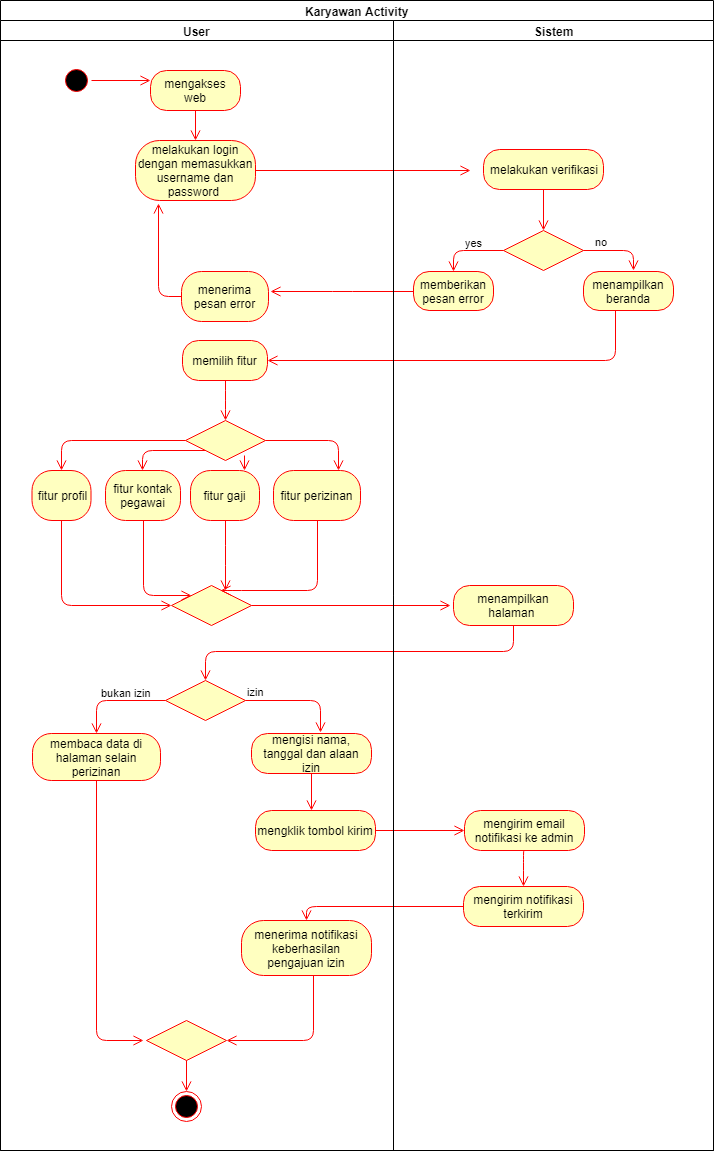

The diagram above was exported from draw.io. Its source (the exported page's mxGraphModel, read from the mxfile embedded in the PNG):
<mxGraphModel dx="868" dy="1604" grid="1" gridSize="10" guides="1" tooltips="1" connect="1" arrows="1" fold="1" page="1" pageScale="1" pageWidth="827" pageHeight="1169" math="0" shadow="0">
  <root>
    <mxCell id="0" />
    <mxCell id="1" parent="0" />
    <mxCell id="wMrzQ9i5Yjg6TsxoMLH2-11" value="Karyawan Activity" style="swimlane;html=1;childLayout=stackLayout;resizeParent=1;resizeParentMax=0;startSize=20;" parent="1" vertex="1">
      <mxGeometry x="57" y="-800" width="713" height="1150" as="geometry" />
    </mxCell>
    <mxCell id="wMrzQ9i5Yjg6TsxoMLH2-12" value="User" style="swimlane;html=1;startSize=20;" parent="wMrzQ9i5Yjg6TsxoMLH2-11" vertex="1">
      <mxGeometry y="20" width="393" height="1130" as="geometry" />
    </mxCell>
    <mxCell id="wMrzQ9i5Yjg6TsxoMLH2-16" value="" style="ellipse;html=1;shape=startState;fillColor=#000000;strokeColor=#ff0000;" parent="wMrzQ9i5Yjg6TsxoMLH2-12" vertex="1">
      <mxGeometry x="61" y="45" width="30" height="30" as="geometry" />
    </mxCell>
    <mxCell id="wMrzQ9i5Yjg6TsxoMLH2-17" value="" style="edgeStyle=orthogonalEdgeStyle;html=1;verticalAlign=bottom;endArrow=open;endSize=8;strokeColor=#ff0000;entryX=0;entryY=0.25;entryDx=0;entryDy=0;" parent="wMrzQ9i5Yjg6TsxoMLH2-12" source="wMrzQ9i5Yjg6TsxoMLH2-16" edge="1" target="3ygSTChkmW4-3VR6TERX-16">
      <mxGeometry relative="1" as="geometry">
        <mxPoint x="135" y="100" as="targetPoint" />
      </mxGeometry>
    </mxCell>
    <mxCell id="wMrzQ9i5Yjg6TsxoMLH2-26" value="" style="edgeStyle=orthogonalEdgeStyle;html=1;verticalAlign=bottom;endArrow=open;endSize=8;strokeColor=#ff0000;" parent="wMrzQ9i5Yjg6TsxoMLH2-12" source="wMrzQ9i5Yjg6TsxoMLH2-25" edge="1">
      <mxGeometry relative="1" as="geometry">
        <mxPoint x="311" y="790" as="targetPoint" />
      </mxGeometry>
    </mxCell>
    <mxCell id="wMrzQ9i5Yjg6TsxoMLH2-42" value="" style="ellipse;html=1;shape=endState;fillColor=#000000;strokeColor=#ff0000;" parent="wMrzQ9i5Yjg6TsxoMLH2-12" vertex="1">
      <mxGeometry x="171" y="1071" width="30" height="30" as="geometry" />
    </mxCell>
    <mxCell id="3ygSTChkmW4-3VR6TERX-8" value="menerima notifikasi keberhasilan pengajuan izin" style="rounded=1;whiteSpace=wrap;html=1;arcSize=40;fontColor=#000000;fillColor=#ffffc0;strokeColor=#ff0000;" vertex="1" parent="wMrzQ9i5Yjg6TsxoMLH2-12">
      <mxGeometry x="241" y="900" width="130" height="55" as="geometry" />
    </mxCell>
    <mxCell id="3ygSTChkmW4-3VR6TERX-9" value="" style="edgeStyle=orthogonalEdgeStyle;html=1;verticalAlign=bottom;endArrow=open;endSize=8;strokeColor=#ff0000;entryX=1;entryY=0.5;entryDx=0;entryDy=0;" edge="1" source="3ygSTChkmW4-3VR6TERX-8" parent="wMrzQ9i5Yjg6TsxoMLH2-12" target="3ygSTChkmW4-3VR6TERX-79">
      <mxGeometry relative="1" as="geometry">
        <mxPoint x="306" y="1020" as="targetPoint" />
        <Array as="points">
          <mxPoint x="313" y="1020" />
        </Array>
      </mxGeometry>
    </mxCell>
    <mxCell id="3ygSTChkmW4-3VR6TERX-11" value="mengklik tombol kirim" style="rounded=1;whiteSpace=wrap;html=1;arcSize=40;fontColor=#000000;fillColor=#ffffc0;strokeColor=#ff0000;" vertex="1" parent="wMrzQ9i5Yjg6TsxoMLH2-12">
      <mxGeometry x="255" y="790" width="120" height="40" as="geometry" />
    </mxCell>
    <mxCell id="3ygSTChkmW4-3VR6TERX-16" value="mengakses web" style="rounded=1;whiteSpace=wrap;html=1;arcSize=40;fontColor=#000000;fillColor=#ffffc0;strokeColor=#ff0000;" vertex="1" parent="wMrzQ9i5Yjg6TsxoMLH2-12">
      <mxGeometry x="150" y="50" width="90" height="40" as="geometry" />
    </mxCell>
    <mxCell id="3ygSTChkmW4-3VR6TERX-17" value="" style="edgeStyle=orthogonalEdgeStyle;html=1;verticalAlign=bottom;endArrow=open;endSize=8;strokeColor=#ff0000;entryX=0.5;entryY=0;entryDx=0;entryDy=0;" edge="1" source="3ygSTChkmW4-3VR6TERX-16" parent="wMrzQ9i5Yjg6TsxoMLH2-12" target="3ygSTChkmW4-3VR6TERX-18">
      <mxGeometry relative="1" as="geometry">
        <mxPoint x="250" y="110" as="targetPoint" />
      </mxGeometry>
    </mxCell>
    <mxCell id="3ygSTChkmW4-3VR6TERX-18" value="melakukan login dengan memasukkan username dan password&amp;nbsp;" style="rounded=1;whiteSpace=wrap;html=1;arcSize=40;fontColor=#000000;fillColor=#ffffc0;strokeColor=#ff0000;" vertex="1" parent="wMrzQ9i5Yjg6TsxoMLH2-12">
      <mxGeometry x="135" y="120" width="120" height="60" as="geometry" />
    </mxCell>
    <mxCell id="3ygSTChkmW4-3VR6TERX-19" value="" style="edgeStyle=orthogonalEdgeStyle;html=1;verticalAlign=bottom;endArrow=open;endSize=8;strokeColor=#ff0000;" edge="1" source="3ygSTChkmW4-3VR6TERX-18" parent="wMrzQ9i5Yjg6TsxoMLH2-12">
      <mxGeometry relative="1" as="geometry">
        <mxPoint x="470" y="150" as="targetPoint" />
      </mxGeometry>
    </mxCell>
    <mxCell id="3ygSTChkmW4-3VR6TERX-40" value="menerima pesan error" style="rounded=1;whiteSpace=wrap;html=1;arcSize=40;fontColor=#000000;fillColor=#ffffc0;strokeColor=#ff0000;" vertex="1" parent="wMrzQ9i5Yjg6TsxoMLH2-12">
      <mxGeometry x="181" y="251" width="87" height="50" as="geometry" />
    </mxCell>
    <mxCell id="3ygSTChkmW4-3VR6TERX-41" value="" style="edgeStyle=orthogonalEdgeStyle;html=1;verticalAlign=bottom;endArrow=open;endSize=8;strokeColor=#ff0000;entryX=0.192;entryY=1.05;entryDx=0;entryDy=0;entryPerimeter=0;exitX=0;exitY=0.5;exitDx=0;exitDy=0;" edge="1" source="3ygSTChkmW4-3VR6TERX-40" parent="wMrzQ9i5Yjg6TsxoMLH2-12" target="3ygSTChkmW4-3VR6TERX-18">
      <mxGeometry relative="1" as="geometry">
        <mxPoint x="225" y="340" as="targetPoint" />
      </mxGeometry>
    </mxCell>
    <mxCell id="3ygSTChkmW4-3VR6TERX-44" value="memilih fitur" style="rounded=1;whiteSpace=wrap;html=1;arcSize=40;fontColor=#000000;fillColor=#ffffc0;strokeColor=#ff0000;" vertex="1" parent="wMrzQ9i5Yjg6TsxoMLH2-12">
      <mxGeometry x="182" y="320" width="85" height="40" as="geometry" />
    </mxCell>
    <mxCell id="3ygSTChkmW4-3VR6TERX-45" value="" style="edgeStyle=orthogonalEdgeStyle;html=1;verticalAlign=bottom;endArrow=open;endSize=8;strokeColor=#ff0000;" edge="1" source="3ygSTChkmW4-3VR6TERX-44" parent="wMrzQ9i5Yjg6TsxoMLH2-12" target="3ygSTChkmW4-3VR6TERX-49">
      <mxGeometry relative="1" as="geometry">
        <mxPoint x="225" y="420" as="targetPoint" />
      </mxGeometry>
    </mxCell>
    <mxCell id="3ygSTChkmW4-3VR6TERX-49" value="" style="rhombus;whiteSpace=wrap;html=1;fillColor=#ffffc0;strokeColor=#ff0000;" vertex="1" parent="wMrzQ9i5Yjg6TsxoMLH2-12">
      <mxGeometry x="185" y="400" width="80" height="40" as="geometry" />
    </mxCell>
    <mxCell id="3ygSTChkmW4-3VR6TERX-50" value="" style="edgeStyle=orthogonalEdgeStyle;html=1;align=left;verticalAlign=bottom;endArrow=open;endSize=8;strokeColor=#ff0000;entryX=0.75;entryY=0;entryDx=0;entryDy=0;" edge="1" source="3ygSTChkmW4-3VR6TERX-49" parent="wMrzQ9i5Yjg6TsxoMLH2-12" target="3ygSTChkmW4-3VR6TERX-60">
      <mxGeometry x="-1" relative="1" as="geometry">
        <mxPoint x="365" y="420" as="targetPoint" />
      </mxGeometry>
    </mxCell>
    <mxCell id="3ygSTChkmW4-3VR6TERX-51" value="" style="edgeStyle=orthogonalEdgeStyle;html=1;align=left;verticalAlign=top;endArrow=open;endSize=8;strokeColor=#ff0000;entryX=0.5;entryY=0;entryDx=0;entryDy=0;" edge="1" source="3ygSTChkmW4-3VR6TERX-49" parent="wMrzQ9i5Yjg6TsxoMLH2-12" target="3ygSTChkmW4-3VR6TERX-52">
      <mxGeometry x="-1" relative="1" as="geometry">
        <mxPoint x="70" y="420" as="targetPoint" />
      </mxGeometry>
    </mxCell>
    <mxCell id="3ygSTChkmW4-3VR6TERX-52" value="fitur profil" style="rounded=1;whiteSpace=wrap;html=1;arcSize=40;fontColor=#000000;fillColor=#ffffc0;strokeColor=#ff0000;" vertex="1" parent="wMrzQ9i5Yjg6TsxoMLH2-12">
      <mxGeometry x="31.5" y="450" width="59" height="50" as="geometry" />
    </mxCell>
    <mxCell id="3ygSTChkmW4-3VR6TERX-53" value="" style="edgeStyle=orthogonalEdgeStyle;html=1;verticalAlign=bottom;endArrow=open;endSize=8;strokeColor=#ff0000;entryX=0;entryY=0.5;entryDx=0;entryDy=0;" edge="1" source="3ygSTChkmW4-3VR6TERX-52" parent="wMrzQ9i5Yjg6TsxoMLH2-12" target="3ygSTChkmW4-3VR6TERX-69">
      <mxGeometry relative="1" as="geometry">
        <mxPoint x="61" y="530" as="targetPoint" />
        <Array as="points">
          <mxPoint x="61" y="585" />
        </Array>
      </mxGeometry>
    </mxCell>
    <mxCell id="3ygSTChkmW4-3VR6TERX-54" value="fitur kontak pegawai" style="rounded=1;whiteSpace=wrap;html=1;arcSize=40;fontColor=#000000;fillColor=#ffffc0;strokeColor=#ff0000;" vertex="1" parent="wMrzQ9i5Yjg6TsxoMLH2-12">
      <mxGeometry x="105" y="450" width="75" height="50" as="geometry" />
    </mxCell>
    <mxCell id="3ygSTChkmW4-3VR6TERX-55" value="" style="edgeStyle=orthogonalEdgeStyle;html=1;verticalAlign=bottom;endArrow=open;endSize=8;strokeColor=#ff0000;entryX=0;entryY=0;entryDx=0;entryDy=0;" edge="1" source="3ygSTChkmW4-3VR6TERX-54" parent="wMrzQ9i5Yjg6TsxoMLH2-12" target="3ygSTChkmW4-3VR6TERX-69">
      <mxGeometry relative="1" as="geometry">
        <mxPoint x="143" y="540" as="targetPoint" />
        <Array as="points">
          <mxPoint x="143" y="575" />
        </Array>
      </mxGeometry>
    </mxCell>
    <mxCell id="3ygSTChkmW4-3VR6TERX-58" value="fitur gaji" style="rounded=1;whiteSpace=wrap;html=1;arcSize=40;fontColor=#000000;fillColor=#ffffc0;strokeColor=#ff0000;" vertex="1" parent="wMrzQ9i5Yjg6TsxoMLH2-12">
      <mxGeometry x="190" y="450" width="69" height="50" as="geometry" />
    </mxCell>
    <mxCell id="3ygSTChkmW4-3VR6TERX-59" value="" style="edgeStyle=orthogonalEdgeStyle;html=1;verticalAlign=bottom;endArrow=open;endSize=8;strokeColor=#ff0000;" edge="1" source="3ygSTChkmW4-3VR6TERX-58" parent="wMrzQ9i5Yjg6TsxoMLH2-12">
      <mxGeometry relative="1" as="geometry">
        <mxPoint x="225" y="570" as="targetPoint" />
      </mxGeometry>
    </mxCell>
    <mxCell id="3ygSTChkmW4-3VR6TERX-60" value="fitur perizinan" style="rounded=1;whiteSpace=wrap;html=1;arcSize=40;fontColor=#000000;fillColor=#ffffc0;strokeColor=#ff0000;" vertex="1" parent="wMrzQ9i5Yjg6TsxoMLH2-12">
      <mxGeometry x="273" y="450" width="87" height="50" as="geometry" />
    </mxCell>
    <mxCell id="3ygSTChkmW4-3VR6TERX-62" value="" style="edgeStyle=orthogonalEdgeStyle;html=1;verticalAlign=bottom;endArrow=open;endSize=8;strokeColor=#ff0000;exitX=0;exitY=1;exitDx=0;exitDy=0;" edge="1" parent="wMrzQ9i5Yjg6TsxoMLH2-12" source="3ygSTChkmW4-3VR6TERX-49">
      <mxGeometry relative="1" as="geometry">
        <mxPoint x="142" y="450" as="targetPoint" />
        <mxPoint x="142" y="410" as="sourcePoint" />
      </mxGeometry>
    </mxCell>
    <mxCell id="3ygSTChkmW4-3VR6TERX-65" value="" style="edgeStyle=orthogonalEdgeStyle;html=1;verticalAlign=bottom;endArrow=open;endSize=8;strokeColor=#ff0000;" edge="1" parent="wMrzQ9i5Yjg6TsxoMLH2-12">
      <mxGeometry relative="1" as="geometry">
        <mxPoint x="243.5" y="450" as="targetPoint" />
        <mxPoint x="244" y="435" as="sourcePoint" />
        <Array as="points">
          <mxPoint x="244" y="435" />
          <mxPoint x="244" y="435" />
        </Array>
      </mxGeometry>
    </mxCell>
    <mxCell id="3ygSTChkmW4-3VR6TERX-69" value="" style="rhombus;whiteSpace=wrap;html=1;fillColor=#ffffc0;strokeColor=#ff0000;" vertex="1" parent="wMrzQ9i5Yjg6TsxoMLH2-12">
      <mxGeometry x="171" y="565" width="80" height="40" as="geometry" />
    </mxCell>
    <mxCell id="3ygSTChkmW4-3VR6TERX-70" value="" style="edgeStyle=orthogonalEdgeStyle;html=1;align=left;verticalAlign=bottom;endArrow=open;endSize=8;strokeColor=#ff0000;" edge="1" source="3ygSTChkmW4-3VR6TERX-69" parent="wMrzQ9i5Yjg6TsxoMLH2-12">
      <mxGeometry x="-0.9095" y="35" relative="1" as="geometry">
        <mxPoint x="450" y="585" as="targetPoint" />
        <mxPoint as="offset" />
      </mxGeometry>
    </mxCell>
    <mxCell id="3ygSTChkmW4-3VR6TERX-61" value="" style="edgeStyle=orthogonalEdgeStyle;html=1;verticalAlign=bottom;endArrow=open;endSize=8;strokeColor=#ff0000;" edge="1" source="3ygSTChkmW4-3VR6TERX-60" parent="wMrzQ9i5Yjg6TsxoMLH2-12">
      <mxGeometry relative="1" as="geometry">
        <mxPoint x="220" y="570" as="targetPoint" />
        <Array as="points">
          <mxPoint x="317" y="570" />
          <mxPoint x="231" y="570" />
        </Array>
      </mxGeometry>
    </mxCell>
    <mxCell id="3ygSTChkmW4-3VR6TERX-73" value="" style="rhombus;whiteSpace=wrap;html=1;fillColor=#ffffc0;strokeColor=#ff0000;" vertex="1" parent="wMrzQ9i5Yjg6TsxoMLH2-12">
      <mxGeometry x="165" y="660" width="80" height="40" as="geometry" />
    </mxCell>
    <mxCell id="3ygSTChkmW4-3VR6TERX-74" value="izin" style="edgeStyle=orthogonalEdgeStyle;html=1;align=left;verticalAlign=bottom;endArrow=open;endSize=8;strokeColor=#ff0000;entryX=0.575;entryY=-0.025;entryDx=0;entryDy=0;entryPerimeter=0;" edge="1" source="3ygSTChkmW4-3VR6TERX-73" parent="wMrzQ9i5Yjg6TsxoMLH2-12" target="wMrzQ9i5Yjg6TsxoMLH2-25">
      <mxGeometry x="-1" relative="1" as="geometry">
        <mxPoint x="345" y="680" as="targetPoint" />
      </mxGeometry>
    </mxCell>
    <mxCell id="3ygSTChkmW4-3VR6TERX-75" value="bukan izin" style="edgeStyle=orthogonalEdgeStyle;html=1;align=left;verticalAlign=top;endArrow=open;endSize=8;strokeColor=#ff0000;" edge="1" source="3ygSTChkmW4-3VR6TERX-73" parent="wMrzQ9i5Yjg6TsxoMLH2-12" target="3ygSTChkmW4-3VR6TERX-77">
      <mxGeometry x="0.2941" y="-20" relative="1" as="geometry">
        <mxPoint x="80" y="680" as="targetPoint" />
        <mxPoint as="offset" />
      </mxGeometry>
    </mxCell>
    <mxCell id="wMrzQ9i5Yjg6TsxoMLH2-25" value="mengisi nama, tanggal dan alaan izin" style="rounded=1;whiteSpace=wrap;html=1;arcSize=40;fontColor=#000000;fillColor=#ffffc0;strokeColor=#ff0000;" parent="wMrzQ9i5Yjg6TsxoMLH2-12" vertex="1">
      <mxGeometry x="251" y="713" width="120" height="40" as="geometry" />
    </mxCell>
    <mxCell id="3ygSTChkmW4-3VR6TERX-77" value="membaca data di halaman selain perizinan" style="rounded=1;whiteSpace=wrap;html=1;arcSize=40;fontColor=#000000;fillColor=#ffffc0;strokeColor=#ff0000;" vertex="1" parent="wMrzQ9i5Yjg6TsxoMLH2-12">
      <mxGeometry x="32" y="713" width="128" height="47" as="geometry" />
    </mxCell>
    <mxCell id="3ygSTChkmW4-3VR6TERX-78" value="" style="edgeStyle=orthogonalEdgeStyle;html=1;verticalAlign=bottom;endArrow=open;endSize=8;strokeColor=#ff0000;" edge="1" source="3ygSTChkmW4-3VR6TERX-77" parent="wMrzQ9i5Yjg6TsxoMLH2-12">
      <mxGeometry relative="1" as="geometry">
        <mxPoint x="143" y="1020" as="targetPoint" />
        <Array as="points">
          <mxPoint x="96" y="1020" />
        </Array>
      </mxGeometry>
    </mxCell>
    <mxCell id="3ygSTChkmW4-3VR6TERX-79" value="" style="rhombus;whiteSpace=wrap;html=1;fillColor=#ffffc0;strokeColor=#ff0000;" vertex="1" parent="wMrzQ9i5Yjg6TsxoMLH2-12">
      <mxGeometry x="146" y="1000" width="80" height="40" as="geometry" />
    </mxCell>
    <mxCell id="3ygSTChkmW4-3VR6TERX-81" value="" style="edgeStyle=orthogonalEdgeStyle;html=1;align=left;verticalAlign=top;endArrow=open;endSize=8;strokeColor=#ff0000;entryX=0.5;entryY=0;entryDx=0;entryDy=0;" edge="1" source="3ygSTChkmW4-3VR6TERX-79" parent="wMrzQ9i5Yjg6TsxoMLH2-12" target="wMrzQ9i5Yjg6TsxoMLH2-42">
      <mxGeometry x="-1" relative="1" as="geometry">
        <mxPoint x="200" y="1060" as="targetPoint" />
      </mxGeometry>
    </mxCell>
    <mxCell id="3ygSTChkmW4-3VR6TERX-12" value="" style="edgeStyle=orthogonalEdgeStyle;html=1;verticalAlign=bottom;endArrow=open;endSize=8;strokeColor=#ff0000;entryX=0;entryY=0.5;entryDx=0;entryDy=0;" edge="1" source="3ygSTChkmW4-3VR6TERX-11" parent="wMrzQ9i5Yjg6TsxoMLH2-11" target="3ygSTChkmW4-3VR6TERX-5">
      <mxGeometry relative="1" as="geometry">
        <mxPoint x="182" y="851" as="targetPoint" />
      </mxGeometry>
    </mxCell>
    <mxCell id="3ygSTChkmW4-3VR6TERX-14" value="" style="edgeStyle=orthogonalEdgeStyle;html=1;verticalAlign=bottom;endArrow=open;endSize=8;strokeColor=#ff0000;entryX=0.5;entryY=0;entryDx=0;entryDy=0;" edge="1" source="3ygSTChkmW4-3VR6TERX-13" parent="wMrzQ9i5Yjg6TsxoMLH2-11" target="3ygSTChkmW4-3VR6TERX-8">
      <mxGeometry relative="1" as="geometry">
        <mxPoint x="311" y="1046" as="targetPoint" />
      </mxGeometry>
    </mxCell>
    <mxCell id="3ygSTChkmW4-3VR6TERX-37" value="" style="edgeStyle=orthogonalEdgeStyle;html=1;verticalAlign=bottom;endArrow=open;endSize=8;strokeColor=#ff0000;" edge="1" source="3ygSTChkmW4-3VR6TERX-36" parent="wMrzQ9i5Yjg6TsxoMLH2-11">
      <mxGeometry relative="1" as="geometry">
        <mxPoint x="270" y="291" as="targetPoint" />
      </mxGeometry>
    </mxCell>
    <mxCell id="3ygSTChkmW4-3VR6TERX-39" value="" style="edgeStyle=orthogonalEdgeStyle;html=1;verticalAlign=bottom;endArrow=open;endSize=8;strokeColor=#ff0000;entryX=1;entryY=0.5;entryDx=0;entryDy=0;" edge="1" source="3ygSTChkmW4-3VR6TERX-38" parent="wMrzQ9i5Yjg6TsxoMLH2-11" target="3ygSTChkmW4-3VR6TERX-44">
      <mxGeometry relative="1" as="geometry">
        <mxPoint x="630" y="390" as="targetPoint" />
        <Array as="points">
          <mxPoint x="615" y="360" />
        </Array>
      </mxGeometry>
    </mxCell>
    <mxCell id="wMrzQ9i5Yjg6TsxoMLH2-24" value="" style="edgeStyle=orthogonalEdgeStyle;html=1;verticalAlign=bottom;endArrow=open;endSize=8;strokeColor=#ff0000;entryX=0.5;entryY=0;entryDx=0;entryDy=0;" parent="wMrzQ9i5Yjg6TsxoMLH2-11" source="wMrzQ9i5Yjg6TsxoMLH2-23" edge="1" target="3ygSTChkmW4-3VR6TERX-73">
      <mxGeometry relative="1" as="geometry">
        <mxPoint x="71" y="641" as="targetPoint" />
        <Array as="points">
          <mxPoint x="513" y="651" />
          <mxPoint x="205" y="651" />
        </Array>
      </mxGeometry>
    </mxCell>
    <mxCell id="wMrzQ9i5Yjg6TsxoMLH2-13" value="Sistem" style="swimlane;html=1;startSize=20;" parent="wMrzQ9i5Yjg6TsxoMLH2-11" vertex="1">
      <mxGeometry x="393" y="20" width="320" height="1130" as="geometry" />
    </mxCell>
    <mxCell id="wMrzQ9i5Yjg6TsxoMLH2-23" value="menampilkan halaman&amp;nbsp;" style="rounded=1;whiteSpace=wrap;html=1;arcSize=40;fontColor=#000000;fillColor=#ffffc0;strokeColor=#ff0000;" parent="wMrzQ9i5Yjg6TsxoMLH2-13" vertex="1">
      <mxGeometry x="60" y="565" width="120" height="40" as="geometry" />
    </mxCell>
    <mxCell id="3ygSTChkmW4-3VR6TERX-5" value="mengirim email notifikasi ke admin" style="rounded=1;whiteSpace=wrap;html=1;arcSize=40;fontColor=#000000;fillColor=#ffffc0;strokeColor=#ff0000;" vertex="1" parent="wMrzQ9i5Yjg6TsxoMLH2-13">
      <mxGeometry x="71" y="790" width="120" height="40" as="geometry" />
    </mxCell>
    <mxCell id="3ygSTChkmW4-3VR6TERX-13" value="mengirim notifikasi terkirim" style="rounded=1;whiteSpace=wrap;html=1;arcSize=40;fontColor=#000000;fillColor=#ffffc0;strokeColor=#ff0000;" vertex="1" parent="wMrzQ9i5Yjg6TsxoMLH2-13">
      <mxGeometry x="70" y="866" width="120" height="40" as="geometry" />
    </mxCell>
    <mxCell id="3ygSTChkmW4-3VR6TERX-20" value="melakukan verifikasi" style="rounded=1;whiteSpace=wrap;html=1;arcSize=40;fontColor=#000000;fillColor=#ffffc0;strokeColor=#ff0000;" vertex="1" parent="wMrzQ9i5Yjg6TsxoMLH2-13">
      <mxGeometry x="90" y="129" width="120" height="40" as="geometry" />
    </mxCell>
    <mxCell id="3ygSTChkmW4-3VR6TERX-21" value="" style="edgeStyle=orthogonalEdgeStyle;html=1;verticalAlign=bottom;endArrow=open;endSize=8;strokeColor=#ff0000;" edge="1" source="3ygSTChkmW4-3VR6TERX-20" parent="wMrzQ9i5Yjg6TsxoMLH2-13">
      <mxGeometry relative="1" as="geometry">
        <mxPoint x="150" y="210" as="targetPoint" />
      </mxGeometry>
    </mxCell>
    <mxCell id="3ygSTChkmW4-3VR6TERX-31" value="" style="rhombus;whiteSpace=wrap;html=1;fillColor=#ffffc0;strokeColor=#ff0000;" vertex="1" parent="wMrzQ9i5Yjg6TsxoMLH2-13">
      <mxGeometry x="110" y="210" width="80" height="40" as="geometry" />
    </mxCell>
    <mxCell id="3ygSTChkmW4-3VR6TERX-32" value="no" style="edgeStyle=orthogonalEdgeStyle;html=1;align=left;verticalAlign=bottom;endArrow=open;endSize=8;strokeColor=#ff0000;" edge="1" source="3ygSTChkmW4-3VR6TERX-31" parent="wMrzQ9i5Yjg6TsxoMLH2-13">
      <mxGeometry x="-0.7143" relative="1" as="geometry">
        <mxPoint x="240" y="250" as="targetPoint" />
        <Array as="points">
          <mxPoint x="240" y="230" />
        </Array>
        <mxPoint as="offset" />
      </mxGeometry>
    </mxCell>
    <mxCell id="3ygSTChkmW4-3VR6TERX-33" value="yes" style="edgeStyle=orthogonalEdgeStyle;html=1;align=left;verticalAlign=top;endArrow=open;endSize=8;strokeColor=#ff0000;entryX=0.5;entryY=0;entryDx=0;entryDy=0;" edge="1" source="3ygSTChkmW4-3VR6TERX-31" parent="wMrzQ9i5Yjg6TsxoMLH2-13" target="3ygSTChkmW4-3VR6TERX-36">
      <mxGeometry x="0.1268" y="-20" relative="1" as="geometry">
        <mxPoint x="30" y="244" as="targetPoint" />
        <mxPoint as="offset" />
      </mxGeometry>
    </mxCell>
    <mxCell id="3ygSTChkmW4-3VR6TERX-36" value="memberikan pesan error" style="rounded=1;whiteSpace=wrap;html=1;arcSize=40;fontColor=#000000;fillColor=#ffffc0;strokeColor=#ff0000;" vertex="1" parent="wMrzQ9i5Yjg6TsxoMLH2-13">
      <mxGeometry x="20" y="251" width="80" height="39" as="geometry" />
    </mxCell>
    <mxCell id="3ygSTChkmW4-3VR6TERX-38" value="menampilkan beranda" style="rounded=1;whiteSpace=wrap;html=1;arcSize=40;fontColor=#000000;fillColor=#ffffc0;strokeColor=#ff0000;" vertex="1" parent="wMrzQ9i5Yjg6TsxoMLH2-13">
      <mxGeometry x="190" y="251" width="90" height="39" as="geometry" />
    </mxCell>
    <mxCell id="3ygSTChkmW4-3VR6TERX-6" value="" style="edgeStyle=orthogonalEdgeStyle;html=1;verticalAlign=bottom;endArrow=open;endSize=8;strokeColor=#ff0000;exitX=0.5;exitY=1;exitDx=0;exitDy=0;" edge="1" source="3ygSTChkmW4-3VR6TERX-5" parent="wMrzQ9i5Yjg6TsxoMLH2-13" target="3ygSTChkmW4-3VR6TERX-13">
      <mxGeometry relative="1" as="geometry">
        <mxPoint x="227" y="840" as="targetPoint" />
        <mxPoint x="227" y="870" as="sourcePoint" />
        <Array as="points">
          <mxPoint x="130" y="830" />
          <mxPoint x="130" y="840" />
          <mxPoint x="130" y="840" />
        </Array>
      </mxGeometry>
    </mxCell>
  </root>
</mxGraphModel>